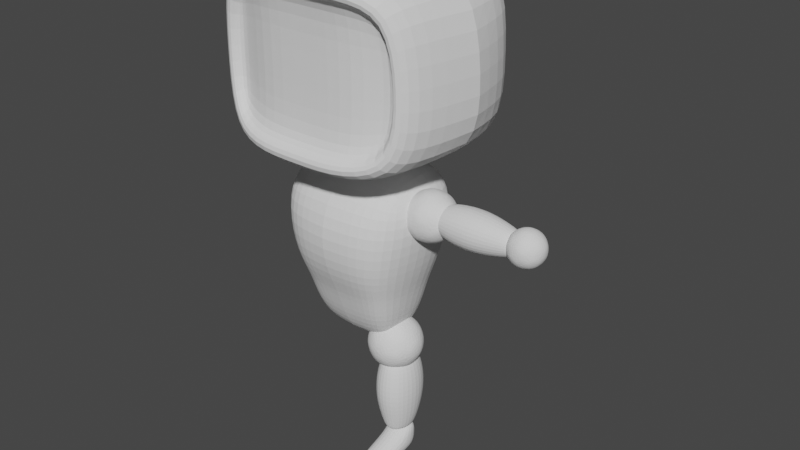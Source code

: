 # Source: robot_small_low_poly.blend  (saved by Blender 2.90.8; exported with 4.5.12 LTS)
import bpy
from mathutils import Matrix  # noqa: F401  (used for matrix-valued properties, if any)

bpy.ops.wm.read_factory_settings(use_empty=True)
scene = bpy.context.scene
scene.name = 'Scene'

# ---- collections
col_robot_short = bpy.data.collections.new('Robot Short'); scene.collection.children.link(col_robot_short)

# ---- world
world_world = bpy.data.worlds.new('World'); scene.world = world_world
world_world.use_nodes = True; world_world.node_tree.nodes.clear()
_N = world_world.node_tree.nodes; _L = world_world.node_tree.links
n0 = _N.new('ShaderNodeOutputWorld'); n0.name = 'World Output'; n0.location = (300, 300)
n1 = _N.new('ShaderNodeBackground'); n1.name = 'Background'; n1.location = (10, 300)
n1.inputs[0].default_value = (0.05088, 0.05088, 0.05088, 1.0)
_L.new(n1.outputs[0], n0.inputs[0])
n0.is_active_output = True
world_world.color = (0.05088, 0.05088, 0.05088)
world_world.use_sun_shadow = False
world_world.sun_shadow_jitter_overblur = 0.0

# ---- meshes
me_cube_004 = bpy.data.meshes.new('Cube.004')
me_cube_004.from_pydata([(0.9726, -0.6704, 0.06451), (1.254, -0.6494, 1.971), (0.9965, 0.5625, 0.06237), (1.279, 0.6212, 2.028), (-2.16e-18, 0.7233, 0.04604), (1.685e-18, 0.796, 2.268), (4.372e-19, -0.826, 0.05252), (5.891e-19, -0.8483, 2.143), (-7.011e-18, -1.092, 0.5771), (1.115, -0.8068, 0.5478), (1.198, 0.6573, 0.5791), (8.036e-18, 0.9693, 0.6023), (-6.992e-18, 0.6119, -0.4647), (2.21e-17, -0.694, -0.4558), (0.8996, -0.572, -0.4236), (0.899, 0.4934, -0.4328), (1.037e-17, 0.4051, -0.9745), (-9.555e-18, -0.4221, -0.973), (0.7102, -0.3781, -0.9088), (0.7073, 0.355, -0.909), (1.306, -0.02842, 0.5496), (1.324, 0.002287, 2.071), (1.151e-17, -0.005456, 2.431), (1.091, -0.01719, 0.04877), (0.979, -0.01742, -0.4444), (1.949e-17, -3.265e-05, -1.085), (0.7323, -0.002084, -0.9582), (0.7907, 0.7729, 2.233), (0.6837, -1.061, 0.564), (0.6412, 0.9321, 0.5956), (0.8029, -0.8224, 2.117), (0.5805, -0.8125, 0.05976), (0.5641, 0.7106, 0.05492), (0.5287, -0.6841, -0.4383), (0.5287, 0.5994, -0.449), (0.4073, -0.4055, -0.9668), (0.4066, 0.3881, -0.9655), (0.3858, -0.0008027, -1.053), (0.8074, -0.001858, 2.373), (1.376, 0.7233, 1.439), (1.318, -0.8081, 1.39), (-1.441e-18, -1.208, 1.428), (7.014e-18, 1.068, 1.518), (1.503, -0.005695, 1.415), (0.7822, -1.152, 1.429), (0.7718, 1.024, 1.517)], [], [(45, 27, 3, 39), (43, 21, 1, 40), (32, 2, 15, 34), (44, 30, 7, 41), (38, 22, 7, 30), (31, 0, 9, 28), (32, 4, 11, 29), (23, 2, 10, 20), (24, 14, 18, 26), (23, 0, 14, 24), (31, 6, 13, 33), (37, 26, 18, 35), (33, 13, 17, 35), (34, 15, 19, 36), (36, 19, 26, 37), (2, 23, 24, 15), (15, 24, 26, 19), (0, 23, 20, 9), (27, 5, 22, 38), (39, 3, 21, 43), (3, 27, 38, 21), (16, 36, 37, 25), (12, 34, 36, 16), (14, 33, 35, 18), (25, 37, 35, 17), (0, 31, 33, 14), (2, 32, 29, 10), (6, 31, 28, 8), (21, 38, 30, 1), (40, 1, 30, 44), (4, 32, 34, 12), (42, 5, 27, 45), (11, 42, 45, 29), (9, 40, 44, 28), (10, 39, 43, 20), (28, 44, 41, 8), (20, 43, 40, 9), (29, 45, 39, 10)])
_uv = me_cube_004.uv_layers.new(name='UVMap')
_uv.uv.foreach_set('vector', [0.5, 0.4375, 0.625, 0.4375, 0.625, 0.5, 0.5, 0.5, 0.5, 0.625, 0.625, 0.625, 0.5728, 0.75, 0.5, 0.75, 0.2912, 0.5426, 0.3324, 0.5426, 0.3324, 0.5426, 0.2912, 0.5426, 0.5, 0.8125, 0.5728, 0.8125, 0.5728, 0.875, 0.5, 0.875, 0.6875, 0.625, 0.75, 0.625, 0.75, 0.7448, 0.6888, 0.7448, 0.2912, 0.7074, 0.3324, 0.7074, 0.375, 0.75, 0.3125, 0.75, 0.2912, 0.5426, 0.25, 0.5426, 0.25, 0.5, 0.3125, 0.5, 0.3324, 0.625, 0.3324, 0.5426, 0.375, 0.5, 0.375, 0.625, 0.3324, 0.625, 0.3324, 0.7074, 0.3324, 0.7074, 0.3324, 0.625, 0.3324, 0.625, 0.3324, 0.7074, 0.3324, 0.7074, 0.3324, 0.625, 0.2912, 0.7074, 0.25, 0.7074, 0.25, 0.7074, 0.2912, 0.7074, 0.2912, 0.625, 0.3324, 0.625, 0.3324, 0.7074, 0.2912, 0.7074, 0.2912, 0.7074, 0.25, 0.7074, 0.25, 0.7074, 0.2912, 0.7074, 0.2912, 0.5426, 0.3324, 0.5426, 0.3324, 0.5426, 0.2912, 0.5426, 0.2912, 0.5426, 0.3324, 0.5426, 0.3324, 0.625, 0.2912, 0.625, 0.3324, 0.5426, 0.3324, 0.625, 0.3324, 0.625, 0.3324, 0.5426, 0.3324, 0.5426, 0.3324, 0.625, 0.3324, 0.625, 0.3324, 0.5426, 0.3324, 0.7074, 0.3324, 0.625, 0.375, 0.625, 0.375, 0.75, 0.6875, 0.5, 0.75, 0.5, 0.75, 0.625, 0.6875, 0.625, 0.5, 0.5, 0.625, 0.5, 0.625, 0.625, 0.5, 0.625, 0.625, 0.5, 0.6875, 0.5, 0.6875, 0.625, 0.625, 0.625, 0.25, 0.5426, 0.2912, 0.5426, 0.2912, 0.625, 0.25, 0.625, 0.25, 0.5426, 0.2912, 0.5426, 0.2912, 0.5426, 0.25, 0.5426, 0.3324, 0.7074, 0.2912, 0.7074, 0.2912, 0.7074, 0.3324, 0.7074, 0.25, 0.625, 0.2912, 0.625, 0.2912, 0.7074, 0.25, 0.7074, 0.3324, 0.7074, 0.2912, 0.7074, 0.2912, 0.7074, 0.3324, 0.7074, 0.3324, 0.5426, 0.2912, 0.5426, 0.3125, 0.5, 0.375, 0.5, 0.25, 0.7074, 0.2912, 0.7074, 0.3125, 0.75, 0.25, 0.75, 0.625, 0.625, 0.6875, 0.625, 0.6888, 0.7448, 0.5728, 0.75, 0.5, 0.75, 0.5728, 0.75, 0.5728, 0.8125, 0.5, 0.8125, 0.25, 0.5426, 0.2912, 0.5426, 0.2912, 0.5426, 0.25, 0.5426, 0.5, 0.375, 0.625, 0.375, 0.625, 0.4375, 0.5, 0.4375, 0.375, 0.375, 0.5, 0.375, 0.5, 0.4375, 0.375, 0.4375, 0.375, 0.75, 0.5, 0.75, 0.5, 0.8125, 0.375, 0.8125, 0.375, 0.5, 0.5, 0.5, 0.5, 0.625, 0.375, 0.625, 0.375, 0.8125, 0.5, 0.8125, 0.5, 0.875, 0.375, 0.875, 0.375, 0.625, 0.5, 0.625, 0.5, 0.75, 0.375, 0.75, 0.375, 0.4375, 0.5, 0.4375, 0.5, 0.5, 0.375, 0.5])
me_cube_004.use_remesh_fix_poles = True
me_cube_004.use_remesh_preserve_attributes = False
me_cube_004.use_mirror_vertex_groups = False
me_cube_004.update()
me_cube_005 = bpy.data.meshes.new('Cube.005')
me_cube_005.from_pydata([(1.349, -0.8096, -0.7776), (1.296, -0.8384, 0.7776), (0.7901, -1.07, -0.9069), (0.7911, -1.069, 0.8892), (1.4, -0.7794, 0.01116), (-1.349, -0.8096, -0.7776), (-1.296, -0.8384, 0.7776), (1.445e-08, -1.056, -0.9069), (1.445e-08, -1.056, 0.8892), (-0.7901, -1.07, -0.9069), (-0.7911, -1.069, 0.8892), (-1.4, -0.7794, 0.01116), (1.619, 1.567, -1.04), (1.549, 1.605, 1.045), (1.831, 0.442, -0.943), (1.709, 0.442, 1.029), (0.8201, 1.94, -1.224), (0.8201, 1.94, 1.207), (0.8201, 0.442, 1.207), (0.8201, 0.442, -1.224), (1.689, 1.528, 0.0239), (1.896, 0.442, -0.00883), (0.8201, 1.94, -0.00883), (-1.619, 1.567, -1.04), (-1.549, 1.605, 1.045), (1.445e-08, 1.94, -1.224), (1.445e-08, 1.94, 1.207), (-1.831, 0.442, -0.943), (-1.709, 0.442, 1.029), (1.445e-08, 0.442, 1.207), (1.445e-08, 0.442, -1.224), (-0.8201, 1.94, -1.224), (-0.8201, 1.94, 1.207), (-0.8201, 0.442, 1.207), (-0.8201, 0.442, -1.224), (-1.689, 1.528, 0.0239), (1.445e-08, 1.94, -0.00883), (-1.896, 0.442, -0.00883), (-0.8201, 1.94, -0.00883), (1.689, -0.644, 0.0239), (1.619, -0.683, -1.04), (0.8201, -1.056, -1.224), (0.8201, -1.056, 1.207), (1.445e-08, -1.056, 1.207), (1.445e-08, -1.056, -1.224), (1.549, -0.7212, 1.045), (-1.689, -0.644, 0.0239), (-1.619, -0.683, -1.04), (-0.8201, -1.056, -1.224), (-0.8201, -1.056, 1.207), (-1.549, -0.7212, 1.045), (1.634e-08, -0.7944, -0.008751), (1.634e-08, -0.7944, -0.9068), (0.8201, -0.7944, -0.008751), (0.7901, -0.8081, -0.9068), (1.634e-08, -0.7944, 0.8893), (0.7911, -0.8071, 0.8893), (1.4, -0.5176, 0.01124), (-0.8201, -0.7944, -0.008751), (-0.7901, -0.8081, -0.9068), (-0.7911, -0.8071, 0.8893), (-1.4, -0.5176, 0.01124), (1.349, -0.5478, -0.7776), (1.296, -0.5766, 0.7777), (-1.349, -0.5478, -0.7776), (-1.296, -0.5766, 0.7777)], [], [(21, 15, 45, 39), (19, 14, 40, 41), (18, 29, 43, 42), (8, 10, 60, 55), (2, 0, 62, 54), (15, 18, 42, 45), (30, 19, 41, 44), (6, 11, 61, 65), (1, 3, 56, 63), (14, 21, 39, 40), (37, 46, 50, 28), (34, 48, 47, 27), (33, 49, 43, 29), (5, 9, 59, 64), (0, 4, 57, 62), (28, 50, 49, 33), (30, 44, 48, 34), (10, 6, 65, 60), (7, 2, 54, 52), (27, 47, 46, 37), (21, 20, 13, 15), (19, 16, 12, 14), (18, 17, 26, 29), (22, 36, 26, 17), (18, 29, 30, 19, 14, 21, 15), (20, 22, 17, 13), (15, 13, 17, 18), (30, 25, 16, 19), (12, 16, 22, 20), (16, 25, 36, 22), (14, 12, 20, 21), (37, 28, 24, 35), (34, 27, 23, 31), (33, 29, 26, 32), (38, 32, 26, 36), (33, 28, 37, 27, 34, 30, 29), (35, 24, 32, 38), (28, 33, 32, 24), (30, 34, 31, 25), (23, 35, 38, 31), (31, 38, 36, 25), (27, 37, 35, 23), (4, 0, 40, 39), (0, 2, 41, 40), (8, 3, 42, 43), (2, 7, 44, 41), (3, 1, 45, 42), (1, 4, 39, 45), (5, 11, 46, 47), (9, 5, 47, 48), (10, 8, 43, 49), (7, 9, 48, 44), (6, 10, 49, 50), (11, 6, 50, 46), (53, 56, 55, 51), (57, 63, 56, 53), (62, 57, 53, 54), (54, 53, 51, 52), (58, 51, 55, 60), (61, 58, 60, 65), (64, 59, 58, 61), (59, 52, 51, 58), (4, 1, 63, 57), (3, 8, 55, 56), (9, 7, 52, 59), (11, 5, 64, 61)])
_uv = me_cube_005.uv_layers.new(name='UVMap')
_uv.uv.foreach_set('vector', [0.5, 0.625, 0.625, 0.625, 0.625, 0.75, 0.5, 0.75, 0.3125, 0.625, 0.375, 0.625, 0.375, 0.75, 0.3125, 0.75, 0.6875, 0.625, 0.75, 0.625, 0.75, 0.75, 0.6875, 0.75, 0.5923, 0.875, 0.592, 0.8148, 0.592, 0.8148, 0.5923, 0.875, 0.4077, 0.8148, 0.4112, 0.7721, 0.4112, 0.7721, 0.4077, 0.8148, 0.625, 0.625, 0.6875, 0.625, 0.6875, 0.75, 0.625, 0.75, 0.25, 0.625, 0.3125, 0.625, 0.3125, 0.75, 0.25, 0.75, 0.5879, 0.7738, 0.4998, 0.7708, 0.4998, 0.7708, 0.5879, 0.7738, 0.5879, 0.7738, 0.592, 0.8148, 0.592, 0.8148, 0.5879, 0.7738, 0.375, 0.625, 0.5, 0.625, 0.5, 0.75, 0.375, 0.75, 0.5, 0.625, 0.5, 0.75, 0.625, 0.75, 0.625, 0.625, 0.3125, 0.625, 0.3125, 0.75, 0.375, 0.75, 0.375, 0.625, 0.6875, 0.625, 0.6875, 0.75, 0.75, 0.75, 0.75, 0.625, 0.4112, 0.7721, 0.4077, 0.8148, 0.4077, 0.8148, 0.4112, 0.7721, 0.4112, 0.7721, 0.4998, 0.7708, 0.4998, 0.7708, 0.4112, 0.7721, 0.625, 0.625, 0.625, 0.75, 0.6875, 0.75, 0.6875, 0.625, 0.25, 0.625, 0.25, 0.75, 0.3125, 0.75, 0.3125, 0.625, 0.592, 0.8148, 0.5879, 0.7738, 0.5879, 0.7738, 0.592, 0.8148, 0.4077, 0.875, 0.4077, 0.8148, 0.4077, 0.8148, 0.4077, 0.875, 0.375, 0.625, 0.375, 0.75, 0.5, 0.75, 0.5, 0.625, 0.5, 0.625, 0.5, 0.75, 0.625, 0.75, 0.625, 0.625, 0.3125, 0.625, 0.3125, 0.75, 0.375, 0.75, 0.375, 0.625, 0.6875, 0.625, 0.6875, 0.75, 0.75, 0.75, 0.75, 0.625, 0.5, 0.8125, 0.5, 0.875, 0.625, 0.875, 0.625, 0.8125, 0.6875, 0.625, 0.75, 0.625, 0.25, 0.625, 0.3125, 0.625, 0.375, 0.625, 0.5, 0.625, 0.625, 0.625, 0.5, 0.75, 0.5, 0.8125, 0.625, 0.8125, 0.625, 0.75, 0.625, 0.625, 0.625, 0.75, 0.6875, 0.75, 0.6875, 0.625, 0.25, 0.625, 0.25, 0.75, 0.3125, 0.75, 0.3125, 0.625, 0.375, 0.75, 0.375, 0.8125, 0.5, 0.8125, 0.5, 0.75, 0.375, 0.8125, 0.375, 0.875, 0.5, 0.875, 0.5, 0.8125, 0.375, 0.625, 0.375, 0.75, 0.5, 0.75, 0.5, 0.625, 0.5, 0.625, 0.625, 0.625, 0.625, 0.75, 0.5, 0.75, 0.3125, 0.625, 0.375, 0.625, 0.375, 0.75, 0.3125, 0.75, 0.6875, 0.625, 0.75, 0.625, 0.75, 0.75, 0.6875, 0.75, 0.5, 0.8125, 0.625, 0.8125, 0.625, 0.875, 0.5, 0.875, 0.6875, 0.625, 0.625, 0.625, 0.5, 0.625, 0.375, 0.625, 0.3125, 0.625, 0.25, 0.625, 0.75, 0.625, 0.5, 0.75, 0.625, 0.75, 0.625, 0.8125, 0.5, 0.8125, 0.625, 0.625, 0.6875, 0.625, 0.6875, 0.75, 0.625, 0.75, 0.25, 0.625, 0.3125, 0.625, 0.3125, 0.75, 0.25, 0.75, 0.375, 0.75, 0.5, 0.75, 0.5, 0.8125, 0.375, 0.8125, 0.375, 0.8125, 0.5, 0.8125, 0.5, 0.875, 0.375, 0.875, 0.375, 0.625, 0.5, 0.625, 0.5, 0.75, 0.375, 0.75, 0.4998, 0.7708, 0.4112, 0.7721, 0.375, 0.75, 0.5, 0.75, 0.4112, 0.7721, 0.4077, 0.8148, 0.375, 0.8125, 0.375, 0.75, 0.5923, 0.875, 0.592, 0.8148, 0.625, 0.8125, 0.625, 0.875, 0.4077, 0.8148, 0.4077, 0.875, 0.375, 0.875, 0.375, 0.8125, 0.592, 0.8148, 0.5879, 0.7738, 0.625, 0.75, 0.625, 0.8125, 0.5879, 0.7738, 0.4998, 0.7708, 0.5, 0.75, 0.625, 0.75, 0.4112, 0.7721, 0.4998, 0.7708, 0.5, 0.75, 0.375, 0.75, 0.4077, 0.8148, 0.4112, 0.7721, 0.375, 0.75, 0.375, 0.8125, 0.592, 0.8148, 0.5923, 0.875, 0.625, 0.875, 0.625, 0.8125, 0.4077, 0.875, 0.4077, 0.8148, 0.375, 0.8125, 0.375, 0.875, 0.5879, 0.7738, 0.592, 0.8148, 0.625, 0.8125, 0.625, 0.75, 0.4998, 0.7708, 0.5879, 0.7738, 0.625, 0.75, 0.5, 0.75, 0.5, 0.8125, 0.592, 0.8148, 0.5923, 0.875, 0.5, 0.875, 0.4998, 0.7708, 0.5879, 0.7738, 0.592, 0.8148, 0.5, 0.8125, 0.4112, 0.7721, 0.4998, 0.7708, 0.5, 0.8125, 0.4077, 0.8148, 0.4077, 0.8148, 0.5, 0.8125, 0.5, 0.875, 0.4077, 0.875, 0.5, 0.8125, 0.5, 0.875, 0.5923, 0.875, 0.592, 0.8148, 0.4998, 0.7708, 0.5, 0.8125, 0.592, 0.8148, 0.5879, 0.7738, 0.4112, 0.7721, 0.4077, 0.8148, 0.5, 0.8125, 0.4998, 0.7708, 0.4077, 0.8148, 0.4077, 0.875, 0.5, 0.875, 0.5, 0.8125, 0.4998, 0.7708, 0.5879, 0.7738, 0.5879, 0.7738, 0.4998, 0.7708, 0.592, 0.8148, 0.5923, 0.875, 0.5923, 0.875, 0.592, 0.8148, 0.4077, 0.8148, 0.4077, 0.875, 0.4077, 0.875, 0.4077, 0.8148, 0.4998, 0.7708, 0.4112, 0.7721, 0.4112, 0.7721, 0.4998, 0.7708])
me_cube_005.use_remesh_fix_poles = True
me_cube_005.use_remesh_preserve_attributes = False
me_cube_005.use_mirror_vertex_groups = False
me_cube_005.update()
me_icosphere_001 = bpy.data.meshes.new('Icosphere.001')
me_icosphere_001.from_pydata([(0.0, 0.0, -1.0), (0.7236, -0.5257, -0.4472), (-0.2764, -0.8506, -0.4472), (-0.8944, 0.0, -0.4472), (-0.2764, 0.8506, -0.4472), (0.7236, 0.5257, -0.4472), (0.2764, -0.8506, 0.4472), (-0.7236, -0.5257, 0.4472), (-0.7236, 0.5257, 0.4472), (0.2764, 0.8506, 0.4472), (0.8944, 0.0, 0.4472), (0.0, 0.0, 1.0), (-0.1625, -0.5, -0.8507), (0.4253, -0.309, -0.8507), (0.2629, -0.809, -0.5257), (0.8506, 0.0, -0.5257), (0.4253, 0.309, -0.8507), (-0.5257, 0.0, -0.8507), (-0.6882, -0.5, -0.5257), (-0.1625, 0.5, -0.8507), (-0.6882, 0.5, -0.5257), (0.2629, 0.809, -0.5257), (0.9511, -0.309, 0.0), (0.9511, 0.309, 0.0), (0.0, -1.0, 0.0), (0.5878, -0.809, 0.0), (-0.9511, -0.309, 0.0), (-0.5878, -0.809, 0.0), (-0.5878, 0.809, 0.0), (-0.9511, 0.309, 0.0), (0.5878, 0.809, 0.0), (0.0, 1.0, 0.0), (0.6882, -0.5, 0.5257), (-0.2629, -0.809, 0.5257), (-0.8506, 0.0, 0.5257), (-0.2629, 0.809, 0.5257), (0.6882, 0.5, 0.5257), (0.1625, -0.5, 0.8507), (0.5257, 0.0, 0.8507), (-0.4253, -0.309, 0.8507), (-0.4253, 0.309, 0.8507), (0.1625, 0.5, 0.8507)], [], [(0, 13, 12), (1, 13, 15), (0, 12, 17), (0, 17, 19), (0, 19, 16), (1, 15, 22), (2, 14, 24), (3, 18, 26), (4, 20, 28), (5, 21, 30), (1, 22, 25), (2, 24, 27), (3, 26, 29), (4, 28, 31), (5, 30, 23), (6, 32, 37), (7, 33, 39), (8, 34, 40), (9, 35, 41), (10, 36, 38), (38, 41, 11), (38, 36, 41), (36, 9, 41), (41, 40, 11), (41, 35, 40), (35, 8, 40), (40, 39, 11), (40, 34, 39), (34, 7, 39), (39, 37, 11), (39, 33, 37), (33, 6, 37), (37, 38, 11), (37, 32, 38), (32, 10, 38), (23, 36, 10), (23, 30, 36), (30, 9, 36), (31, 35, 9), (31, 28, 35), (28, 8, 35), (29, 34, 8), (29, 26, 34), (26, 7, 34), (27, 33, 7), (27, 24, 33), (24, 6, 33), (25, 32, 6), (25, 22, 32), (22, 10, 32), (30, 31, 9), (30, 21, 31), (21, 4, 31), (28, 29, 8), (28, 20, 29), (20, 3, 29), (26, 27, 7), (26, 18, 27), (18, 2, 27), (24, 25, 6), (24, 14, 25), (14, 1, 25), (22, 23, 10), (22, 15, 23), (15, 5, 23), (16, 21, 5), (16, 19, 21), (19, 4, 21), (19, 20, 4), (19, 17, 20), (17, 3, 20), (17, 18, 3), (17, 12, 18), (12, 2, 18), (15, 16, 5), (15, 13, 16), (13, 0, 16), (12, 14, 2), (12, 13, 14), (13, 1, 14)])
_uv = me_icosphere_001.uv_layers.new(name='UVMap')
_uv.uv.foreach_set('vector', [0.8182, 0.0, 0.7727, 0.07873, 0.8636, 0.07873, 0.7273, 0.1575, 0.6818, 0.07873, 0.6364, 0.1575, 0.09091, 0.0, 0.04545, 0.07873, 0.1364, 0.07873, 0.2727, 0.0, 0.2273, 0.07873, 0.3182, 0.07873, 0.4545, 0.0, 0.4091, 0.07873, 0.5, 0.07873, 0.7273, 0.1575, 0.6364, 0.1575, 0.6818, 0.2362, 0.9091, 0.1575, 0.8182, 0.1575, 0.8636, 0.2362, 0.1818, 0.1575, 0.09091, 0.1575, 0.1364, 0.2362, 0.3636, 0.1575, 0.2727, 0.1575, 0.3182, 0.2362, 0.5455, 0.1575, 0.4545, 0.1575, 0.5, 0.2362, 0.7273, 0.1575, 0.6818, 0.2362, 0.7727, 0.2362, 0.9091, 0.1575, 0.8636, 0.2362, 0.9545, 0.2362, 0.1818, 0.1575, 0.1364, 0.2362, 0.2273, 0.2362, 0.3636, 0.1575, 0.3182, 0.2362, 0.4091, 0.2362, 0.5455, 0.1575, 0.5, 0.2362, 0.5909, 0.2362, 0.8182, 0.3149, 0.7273, 0.3149, 0.7727, 0.3937, 1.0, 0.3149, 0.9091, 0.3149, 0.9545, 0.3937, 0.2727, 0.3149, 0.1818, 0.3149, 0.2273, 0.3937, 0.4545, 0.3149, 0.3636, 0.3149, 0.4091, 0.3937, 0.6364, 0.3149, 0.5455, 0.3149, 0.5909, 0.3937, 0.5909, 0.3937, 0.5, 0.3937, 0.5455, 0.4724, 0.5909, 0.3937, 0.5455, 0.3149, 0.5, 0.3937, 0.5455, 0.3149, 0.4545, 0.3149, 0.5, 0.3937, 0.4091, 0.3937, 0.3182, 0.3937, 0.3636, 0.4724, 0.4091, 0.3937, 0.3636, 0.3149, 0.3182, 0.3937, 0.3636, 0.3149, 0.2727, 0.3149, 0.3182, 0.3937, 0.2273, 0.3937, 0.1364, 0.3937, 0.1818, 0.4724, 0.2273, 0.3937, 0.1818, 0.3149, 0.1364, 0.3937, 0.1818, 0.3149, 0.09091, 0.3149, 0.1364, 0.3937, 0.9545, 0.3937, 0.8636, 0.3937, 0.9091, 0.4724, 0.9545, 0.3937, 0.9091, 0.3149, 0.8636, 0.3937, 0.9091, 0.3149, 0.8182, 0.3149, 0.8636, 0.3937, 0.7727, 0.3937, 0.6818, 0.3937, 0.7273, 0.4724, 0.7727, 0.3937, 0.7273, 0.3149, 0.6818, 0.3937, 0.7273, 0.3149, 0.6364, 0.3149, 0.6818, 0.3937, 0.5909, 0.2362, 0.5455, 0.3149, 0.6364, 0.3149, 0.5909, 0.2362, 0.5, 0.2362, 0.5455, 0.3149, 0.5, 0.2362, 0.4545, 0.3149, 0.5455, 0.3149, 0.4091, 0.2362, 0.3636, 0.3149, 0.4545, 0.3149, 0.4091, 0.2362, 0.3182, 0.2362, 0.3636, 0.3149, 0.3182, 0.2362, 0.2727, 0.3149, 0.3636, 0.3149, 0.2273, 0.2362, 0.1818, 0.3149, 0.2727, 0.3149, 0.2273, 0.2362, 0.1364, 0.2362, 0.1818, 0.3149, 0.1364, 0.2362, 0.09091, 0.3149, 0.1818, 0.3149, 0.9545, 0.2362, 0.9091, 0.3149, 1.0, 0.3149, 0.9545, 0.2362, 0.8636, 0.2362, 0.9091, 0.3149, 0.8636, 0.2362, 0.8182, 0.3149, 0.9091, 0.3149, 0.7727, 0.2362, 0.7273, 0.3149, 0.8182, 0.3149, 0.7727, 0.2362, 0.6818, 0.2362, 0.7273, 0.3149, 0.6818, 0.2362, 0.6364, 0.3149, 0.7273, 0.3149, 0.5, 0.2362, 0.4091, 0.2362, 0.4545, 0.3149, 0.5, 0.2362, 0.4545, 0.1575, 0.4091, 0.2362, 0.4545, 0.1575, 0.3636, 0.1575, 0.4091, 0.2362, 0.3182, 0.2362, 0.2273, 0.2362, 0.2727, 0.3149, 0.3182, 0.2362, 0.2727, 0.1575, 0.2273, 0.2362, 0.2727, 0.1575, 0.1818, 0.1575, 0.2273, 0.2362, 0.1364, 0.2362, 0.04545, 0.2362, 0.09091, 0.3149, 0.1364, 0.2362, 0.09091, 0.1575, 0.04545, 0.2362, 0.09091, 0.1575, 0.0, 0.1575, 0.04545, 0.2362, 0.8636, 0.2362, 0.7727, 0.2362, 0.8182, 0.3149, 0.8636, 0.2362, 0.8182, 0.1575, 0.7727, 0.2362, 0.8182, 0.1575, 0.7273, 0.1575, 0.7727, 0.2362, 0.6818, 0.2362, 0.5909, 0.2362, 0.6364, 0.3149, 0.6818, 0.2362, 0.6364, 0.1575, 0.5909, 0.2362, 0.6364, 0.1575, 0.5455, 0.1575, 0.5909, 0.2362, 0.5, 0.07873, 0.4545, 0.1575, 0.5455, 0.1575, 0.5, 0.07873, 0.4091, 0.07873, 0.4545, 0.1575, 0.4091, 0.07873, 0.3636, 0.1575, 0.4545, 0.1575, 0.3182, 0.07873, 0.2727, 0.1575, 0.3636, 0.1575, 0.3182, 0.07873, 0.2273, 0.07873, 0.2727, 0.1575, 0.2273, 0.07873, 0.1818, 0.1575, 0.2727, 0.1575, 0.1364, 0.07873, 0.09091, 0.1575, 0.1818, 0.1575, 0.1364, 0.07873, 0.04545, 0.07873, 0.09091, 0.1575, 0.04545, 0.07873, 0.0, 0.1575, 0.09091, 0.1575, 0.6364, 0.1575, 0.5909, 0.07873, 0.5455, 0.1575, 0.6364, 0.1575, 0.6818, 0.07873, 0.5909, 0.07873, 0.6818, 0.07873, 0.6364, 0.0, 0.5909, 0.07873, 0.8636, 0.07873, 0.8182, 0.1575, 0.9091, 0.1575, 0.8636, 0.07873, 0.7727, 0.07873, 0.8182, 0.1575, 0.7727, 0.07873, 0.7273, 0.1575, 0.8182, 0.1575])
me_icosphere_001.use_remesh_fix_poles = True
me_icosphere_001.use_remesh_preserve_attributes = False
me_icosphere_001.use_mirror_vertex_groups = False
me_icosphere_001.update()
me_icosphere_002 = bpy.data.meshes.new('Icosphere.002')
me_icosphere_002.from_pydata([(0.0, 0.0, -1.0), (0.7236, -0.5257, -0.4472), (-0.2764, -0.8506, -0.4472), (-0.8944, 0.0, -0.4472), (-0.2764, 0.8506, -0.4472), (0.7236, 0.5257, -0.4472), (0.2764, -0.8506, 0.4472), (-0.7236, -0.5257, 0.4472), (-0.7236, 0.5257, 0.4472), (0.2764, 0.8506, 0.4472), (0.8944, 0.0, 0.4472), (0.0, 0.0, 1.0), (-0.1625, -0.5, -0.8507), (0.4253, -0.309, -0.8507), (0.2629, -0.809, -0.5257), (0.8506, 0.0, -0.5257), (0.4253, 0.309, -0.8507), (-0.5257, 0.0, -0.8507), (-0.6882, -0.5, -0.5257), (-0.1625, 0.5, -0.8507), (-0.6882, 0.5, -0.5257), (0.2629, 0.809, -0.5257), (0.9511, -0.309, 0.0), (0.9511, 0.309, 0.0), (0.0, -1.0, 0.0), (0.5878, -0.809, 0.0), (-0.9511, -0.309, 0.0), (-0.5878, -0.809, 0.0), (-0.5878, 0.809, 0.0), (-0.9511, 0.309, 0.0), (0.5878, 0.809, 0.0), (0.0, 1.0, 0.0), (0.6882, -0.5, 0.5257), (-0.2629, -0.809, 0.5257), (-0.8506, 0.0, 0.5257), (-0.2629, 0.809, 0.5257), (0.6882, 0.5, 0.5257), (0.1625, -0.5, 0.8507), (0.5257, 0.0, 0.8507), (-0.4253, -0.309, 0.8507), (-0.4253, 0.309, 0.8507), (0.1625, 0.5, 0.8507)], [], [(0, 13, 12), (1, 13, 15), (0, 12, 17), (0, 17, 19), (0, 19, 16), (1, 15, 22), (2, 14, 24), (3, 18, 26), (4, 20, 28), (5, 21, 30), (1, 22, 25), (2, 24, 27), (3, 26, 29), (4, 28, 31), (5, 30, 23), (6, 32, 37), (7, 33, 39), (8, 34, 40), (9, 35, 41), (10, 36, 38), (38, 41, 11), (38, 36, 41), (36, 9, 41), (41, 40, 11), (41, 35, 40), (35, 8, 40), (40, 39, 11), (40, 34, 39), (34, 7, 39), (39, 37, 11), (39, 33, 37), (33, 6, 37), (37, 38, 11), (37, 32, 38), (32, 10, 38), (23, 36, 10), (23, 30, 36), (30, 9, 36), (31, 35, 9), (31, 28, 35), (28, 8, 35), (29, 34, 8), (29, 26, 34), (26, 7, 34), (27, 33, 7), (27, 24, 33), (24, 6, 33), (25, 32, 6), (25, 22, 32), (22, 10, 32), (30, 31, 9), (30, 21, 31), (21, 4, 31), (28, 29, 8), (28, 20, 29), (20, 3, 29), (26, 27, 7), (26, 18, 27), (18, 2, 27), (24, 25, 6), (24, 14, 25), (14, 1, 25), (22, 23, 10), (22, 15, 23), (15, 5, 23), (16, 21, 5), (16, 19, 21), (19, 4, 21), (19, 20, 4), (19, 17, 20), (17, 3, 20), (17, 18, 3), (17, 12, 18), (12, 2, 18), (15, 16, 5), (15, 13, 16), (13, 0, 16), (12, 14, 2), (12, 13, 14), (13, 1, 14)])
_uv = me_icosphere_002.uv_layers.new(name='UVMap')
_uv.uv.foreach_set('vector', [0.8182, 0.0, 0.7727, 0.07873, 0.8636, 0.07873, 0.7273, 0.1575, 0.6818, 0.07873, 0.6364, 0.1575, 0.09091, 0.0, 0.04545, 0.07873, 0.1364, 0.07873, 0.2727, 0.0, 0.2273, 0.07873, 0.3182, 0.07873, 0.4545, 0.0, 0.4091, 0.07873, 0.5, 0.07873, 0.7273, 0.1575, 0.6364, 0.1575, 0.6818, 0.2362, 0.9091, 0.1575, 0.8182, 0.1575, 0.8636, 0.2362, 0.1818, 0.1575, 0.09091, 0.1575, 0.1364, 0.2362, 0.3636, 0.1575, 0.2727, 0.1575, 0.3182, 0.2362, 0.5455, 0.1575, 0.4545, 0.1575, 0.5, 0.2362, 0.7273, 0.1575, 0.6818, 0.2362, 0.7727, 0.2362, 0.9091, 0.1575, 0.8636, 0.2362, 0.9545, 0.2362, 0.1818, 0.1575, 0.1364, 0.2362, 0.2273, 0.2362, 0.3636, 0.1575, 0.3182, 0.2362, 0.4091, 0.2362, 0.5455, 0.1575, 0.5, 0.2362, 0.5909, 0.2362, 0.8182, 0.3149, 0.7273, 0.3149, 0.7727, 0.3937, 1.0, 0.3149, 0.9091, 0.3149, 0.9545, 0.3937, 0.2727, 0.3149, 0.1818, 0.3149, 0.2273, 0.3937, 0.4545, 0.3149, 0.3636, 0.3149, 0.4091, 0.3937, 0.6364, 0.3149, 0.5455, 0.3149, 0.5909, 0.3937, 0.5909, 0.3937, 0.5, 0.3937, 0.5455, 0.4724, 0.5909, 0.3937, 0.5455, 0.3149, 0.5, 0.3937, 0.5455, 0.3149, 0.4545, 0.3149, 0.5, 0.3937, 0.4091, 0.3937, 0.3182, 0.3937, 0.3636, 0.4724, 0.4091, 0.3937, 0.3636, 0.3149, 0.3182, 0.3937, 0.3636, 0.3149, 0.2727, 0.3149, 0.3182, 0.3937, 0.2273, 0.3937, 0.1364, 0.3937, 0.1818, 0.4724, 0.2273, 0.3937, 0.1818, 0.3149, 0.1364, 0.3937, 0.1818, 0.3149, 0.09091, 0.3149, 0.1364, 0.3937, 0.9545, 0.3937, 0.8636, 0.3937, 0.9091, 0.4724, 0.9545, 0.3937, 0.9091, 0.3149, 0.8636, 0.3937, 0.9091, 0.3149, 0.8182, 0.3149, 0.8636, 0.3937, 0.7727, 0.3937, 0.6818, 0.3937, 0.7273, 0.4724, 0.7727, 0.3937, 0.7273, 0.3149, 0.6818, 0.3937, 0.7273, 0.3149, 0.6364, 0.3149, 0.6818, 0.3937, 0.5909, 0.2362, 0.5455, 0.3149, 0.6364, 0.3149, 0.5909, 0.2362, 0.5, 0.2362, 0.5455, 0.3149, 0.5, 0.2362, 0.4545, 0.3149, 0.5455, 0.3149, 0.4091, 0.2362, 0.3636, 0.3149, 0.4545, 0.3149, 0.4091, 0.2362, 0.3182, 0.2362, 0.3636, 0.3149, 0.3182, 0.2362, 0.2727, 0.3149, 0.3636, 0.3149, 0.2273, 0.2362, 0.1818, 0.3149, 0.2727, 0.3149, 0.2273, 0.2362, 0.1364, 0.2362, 0.1818, 0.3149, 0.1364, 0.2362, 0.09091, 0.3149, 0.1818, 0.3149, 0.9545, 0.2362, 0.9091, 0.3149, 1.0, 0.3149, 0.9545, 0.2362, 0.8636, 0.2362, 0.9091, 0.3149, 0.8636, 0.2362, 0.8182, 0.3149, 0.9091, 0.3149, 0.7727, 0.2362, 0.7273, 0.3149, 0.8182, 0.3149, 0.7727, 0.2362, 0.6818, 0.2362, 0.7273, 0.3149, 0.6818, 0.2362, 0.6364, 0.3149, 0.7273, 0.3149, 0.5, 0.2362, 0.4091, 0.2362, 0.4545, 0.3149, 0.5, 0.2362, 0.4545, 0.1575, 0.4091, 0.2362, 0.4545, 0.1575, 0.3636, 0.1575, 0.4091, 0.2362, 0.3182, 0.2362, 0.2273, 0.2362, 0.2727, 0.3149, 0.3182, 0.2362, 0.2727, 0.1575, 0.2273, 0.2362, 0.2727, 0.1575, 0.1818, 0.1575, 0.2273, 0.2362, 0.1364, 0.2362, 0.04545, 0.2362, 0.09091, 0.3149, 0.1364, 0.2362, 0.09091, 0.1575, 0.04545, 0.2362, 0.09091, 0.1575, 0.0, 0.1575, 0.04545, 0.2362, 0.8636, 0.2362, 0.7727, 0.2362, 0.8182, 0.3149, 0.8636, 0.2362, 0.8182, 0.1575, 0.7727, 0.2362, 0.8182, 0.1575, 0.7273, 0.1575, 0.7727, 0.2362, 0.6818, 0.2362, 0.5909, 0.2362, 0.6364, 0.3149, 0.6818, 0.2362, 0.6364, 0.1575, 0.5909, 0.2362, 0.6364, 0.1575, 0.5455, 0.1575, 0.5909, 0.2362, 0.5, 0.07873, 0.4545, 0.1575, 0.5455, 0.1575, 0.5, 0.07873, 0.4091, 0.07873, 0.4545, 0.1575, 0.4091, 0.07873, 0.3636, 0.1575, 0.4545, 0.1575, 0.3182, 0.07873, 0.2727, 0.1575, 0.3636, 0.1575, 0.3182, 0.07873, 0.2273, 0.07873, 0.2727, 0.1575, 0.2273, 0.07873, 0.1818, 0.1575, 0.2727, 0.1575, 0.1364, 0.07873, 0.09091, 0.1575, 0.1818, 0.1575, 0.1364, 0.07873, 0.04545, 0.07873, 0.09091, 0.1575, 0.04545, 0.07873, 0.0, 0.1575, 0.09091, 0.1575, 0.6364, 0.1575, 0.5909, 0.07873, 0.5455, 0.1575, 0.6364, 0.1575, 0.6818, 0.07873, 0.5909, 0.07873, 0.6818, 0.07873, 0.6364, 0.0, 0.5909, 0.07873, 0.8636, 0.07873, 0.8182, 0.1575, 0.9091, 0.1575, 0.8636, 0.07873, 0.7727, 0.07873, 0.8182, 0.1575, 0.7727, 0.07873, 0.7273, 0.1575, 0.8182, 0.1575])
me_icosphere_002.use_remesh_fix_poles = True
me_icosphere_002.use_remesh_preserve_attributes = False
me_icosphere_002.use_mirror_vertex_groups = False
me_icosphere_002.update()
me_icosphere_007 = bpy.data.meshes.new('Icosphere.007')
me_icosphere_007.from_pydata([(0.0, 0.0, -1.0), (0.7236, -0.5257, -0.4472), (-0.2764, -0.8506, -0.4472), (-0.8944, 0.0, -0.4472), (-0.2764, 0.8506, -0.4472), (0.7236, 0.5257, -0.4472), (0.2764, -0.8506, 0.4472), (-0.7236, -0.5257, 0.4472), (-0.7236, 0.5257, 0.4472), (0.2764, 0.8506, 0.4472), (0.8944, 0.0, 0.4472), (0.0, 0.0, 1.0), (-0.1625, -0.5, -0.8507), (0.4253, -0.309, -0.8507), (0.2629, -0.809, -0.5257), (0.8506, 0.0, -0.5257), (0.4253, 0.309, -0.8507), (-0.5257, 0.0, -0.8507), (-0.6882, -0.5, -0.5257), (-0.1625, 0.5, -0.8507), (-0.6882, 0.5, -0.5257), (0.2629, 0.809, -0.5257), (0.9511, -0.309, 0.0), (0.9511, 0.309, 0.0), (0.0, -1.0, 0.0), (0.5878, -0.809, 0.0), (-0.9511, -0.309, 0.0), (-0.5878, -0.809, 0.0), (-0.5878, 0.809, 0.0), (-0.9511, 0.309, 0.0), (0.5878, 0.809, 0.0), (0.0, 1.0, 0.0), (0.6882, -0.5, 0.5257), (-0.2629, -0.809, 0.5257), (-0.8506, 0.0, 0.5257), (-0.2629, 0.809, 0.5257), (0.6882, 0.5, 0.5257), (0.1625, -0.5, 0.8507), (0.5257, 0.0, 0.8507), (-0.4253, -0.309, 0.8507), (-0.4253, 0.309, 0.8507), (0.1625, 0.5, 0.8507)], [], [(0, 13, 12), (1, 13, 15), (0, 12, 17), (0, 17, 19), (0, 19, 16), (1, 15, 22), (2, 14, 24), (3, 18, 26), (4, 20, 28), (5, 21, 30), (1, 22, 25), (2, 24, 27), (3, 26, 29), (4, 28, 31), (5, 30, 23), (6, 32, 37), (7, 33, 39), (8, 34, 40), (9, 35, 41), (10, 36, 38), (38, 41, 11), (38, 36, 41), (36, 9, 41), (41, 40, 11), (41, 35, 40), (35, 8, 40), (40, 39, 11), (40, 34, 39), (34, 7, 39), (39, 37, 11), (39, 33, 37), (33, 6, 37), (37, 38, 11), (37, 32, 38), (32, 10, 38), (23, 36, 10), (23, 30, 36), (30, 9, 36), (31, 35, 9), (31, 28, 35), (28, 8, 35), (29, 34, 8), (29, 26, 34), (26, 7, 34), (27, 33, 7), (27, 24, 33), (24, 6, 33), (25, 32, 6), (25, 22, 32), (22, 10, 32), (30, 31, 9), (30, 21, 31), (21, 4, 31), (28, 29, 8), (28, 20, 29), (20, 3, 29), (26, 27, 7), (26, 18, 27), (18, 2, 27), (24, 25, 6), (24, 14, 25), (14, 1, 25), (22, 23, 10), (22, 15, 23), (15, 5, 23), (16, 21, 5), (16, 19, 21), (19, 4, 21), (19, 20, 4), (19, 17, 20), (17, 3, 20), (17, 18, 3), (17, 12, 18), (12, 2, 18), (15, 16, 5), (15, 13, 16), (13, 0, 16), (12, 14, 2), (12, 13, 14), (13, 1, 14)])
_uv = me_icosphere_007.uv_layers.new(name='UVMap')
_uv.uv.foreach_set('vector', [0.8182, 0.0, 0.7727, 0.07873, 0.8636, 0.07873, 0.7273, 0.1575, 0.6818, 0.07873, 0.6364, 0.1575, 0.09091, 0.0, 0.04545, 0.07873, 0.1364, 0.07873, 0.2727, 0.0, 0.2273, 0.07873, 0.3182, 0.07873, 0.4545, 0.0, 0.4091, 0.07873, 0.5, 0.07873, 0.7273, 0.1575, 0.6364, 0.1575, 0.6818, 0.2362, 0.9091, 0.1575, 0.8182, 0.1575, 0.8636, 0.2362, 0.1818, 0.1575, 0.09091, 0.1575, 0.1364, 0.2362, 0.3636, 0.1575, 0.2727, 0.1575, 0.3182, 0.2362, 0.5455, 0.1575, 0.4545, 0.1575, 0.5, 0.2362, 0.7273, 0.1575, 0.6818, 0.2362, 0.7727, 0.2362, 0.9091, 0.1575, 0.8636, 0.2362, 0.9545, 0.2362, 0.1818, 0.1575, 0.1364, 0.2362, 0.2273, 0.2362, 0.3636, 0.1575, 0.3182, 0.2362, 0.4091, 0.2362, 0.5455, 0.1575, 0.5, 0.2362, 0.5909, 0.2362, 0.8182, 0.3149, 0.7273, 0.3149, 0.7727, 0.3937, 1.0, 0.3149, 0.9091, 0.3149, 0.9545, 0.3937, 0.2727, 0.3149, 0.1818, 0.3149, 0.2273, 0.3937, 0.4545, 0.3149, 0.3636, 0.3149, 0.4091, 0.3937, 0.6364, 0.3149, 0.5455, 0.3149, 0.5909, 0.3937, 0.5909, 0.3937, 0.5, 0.3937, 0.5455, 0.4724, 0.5909, 0.3937, 0.5455, 0.3149, 0.5, 0.3937, 0.5455, 0.3149, 0.4545, 0.3149, 0.5, 0.3937, 0.4091, 0.3937, 0.3182, 0.3937, 0.3636, 0.4724, 0.4091, 0.3937, 0.3636, 0.3149, 0.3182, 0.3937, 0.3636, 0.3149, 0.2727, 0.3149, 0.3182, 0.3937, 0.2273, 0.3937, 0.1364, 0.3937, 0.1818, 0.4724, 0.2273, 0.3937, 0.1818, 0.3149, 0.1364, 0.3937, 0.1818, 0.3149, 0.09091, 0.3149, 0.1364, 0.3937, 0.9545, 0.3937, 0.8636, 0.3937, 0.9091, 0.4724, 0.9545, 0.3937, 0.9091, 0.3149, 0.8636, 0.3937, 0.9091, 0.3149, 0.8182, 0.3149, 0.8636, 0.3937, 0.7727, 0.3937, 0.6818, 0.3937, 0.7273, 0.4724, 0.7727, 0.3937, 0.7273, 0.3149, 0.6818, 0.3937, 0.7273, 0.3149, 0.6364, 0.3149, 0.6818, 0.3937, 0.5909, 0.2362, 0.5455, 0.3149, 0.6364, 0.3149, 0.5909, 0.2362, 0.5, 0.2362, 0.5455, 0.3149, 0.5, 0.2362, 0.4545, 0.3149, 0.5455, 0.3149, 0.4091, 0.2362, 0.3636, 0.3149, 0.4545, 0.3149, 0.4091, 0.2362, 0.3182, 0.2362, 0.3636, 0.3149, 0.3182, 0.2362, 0.2727, 0.3149, 0.3636, 0.3149, 0.2273, 0.2362, 0.1818, 0.3149, 0.2727, 0.3149, 0.2273, 0.2362, 0.1364, 0.2362, 0.1818, 0.3149, 0.1364, 0.2362, 0.09091, 0.3149, 0.1818, 0.3149, 0.9545, 0.2362, 0.9091, 0.3149, 1.0, 0.3149, 0.9545, 0.2362, 0.8636, 0.2362, 0.9091, 0.3149, 0.8636, 0.2362, 0.8182, 0.3149, 0.9091, 0.3149, 0.7727, 0.2362, 0.7273, 0.3149, 0.8182, 0.3149, 0.7727, 0.2362, 0.6818, 0.2362, 0.7273, 0.3149, 0.6818, 0.2362, 0.6364, 0.3149, 0.7273, 0.3149, 0.5, 0.2362, 0.4091, 0.2362, 0.4545, 0.3149, 0.5, 0.2362, 0.4545, 0.1575, 0.4091, 0.2362, 0.4545, 0.1575, 0.3636, 0.1575, 0.4091, 0.2362, 0.3182, 0.2362, 0.2273, 0.2362, 0.2727, 0.3149, 0.3182, 0.2362, 0.2727, 0.1575, 0.2273, 0.2362, 0.2727, 0.1575, 0.1818, 0.1575, 0.2273, 0.2362, 0.1364, 0.2362, 0.04545, 0.2362, 0.09091, 0.3149, 0.1364, 0.2362, 0.09091, 0.1575, 0.04545, 0.2362, 0.09091, 0.1575, 0.0, 0.1575, 0.04545, 0.2362, 0.8636, 0.2362, 0.7727, 0.2362, 0.8182, 0.3149, 0.8636, 0.2362, 0.8182, 0.1575, 0.7727, 0.2362, 0.8182, 0.1575, 0.7273, 0.1575, 0.7727, 0.2362, 0.6818, 0.2362, 0.5909, 0.2362, 0.6364, 0.3149, 0.6818, 0.2362, 0.6364, 0.1575, 0.5909, 0.2362, 0.6364, 0.1575, 0.5455, 0.1575, 0.5909, 0.2362, 0.5, 0.07873, 0.4545, 0.1575, 0.5455, 0.1575, 0.5, 0.07873, 0.4091, 0.07873, 0.4545, 0.1575, 0.4091, 0.07873, 0.3636, 0.1575, 0.4545, 0.1575, 0.3182, 0.07873, 0.2727, 0.1575, 0.3636, 0.1575, 0.3182, 0.07873, 0.2273, 0.07873, 0.2727, 0.1575, 0.2273, 0.07873, 0.1818, 0.1575, 0.2727, 0.1575, 0.1364, 0.07873, 0.09091, 0.1575, 0.1818, 0.1575, 0.1364, 0.07873, 0.04545, 0.07873, 0.09091, 0.1575, 0.04545, 0.07873, 0.0, 0.1575, 0.09091, 0.1575, 0.6364, 0.1575, 0.5909, 0.07873, 0.5455, 0.1575, 0.6364, 0.1575, 0.6818, 0.07873, 0.5909, 0.07873, 0.6818, 0.07873, 0.6364, 0.0, 0.5909, 0.07873, 0.8636, 0.07873, 0.8182, 0.1575, 0.9091, 0.1575, 0.8636, 0.07873, 0.7727, 0.07873, 0.8182, 0.1575, 0.7727, 0.07873, 0.7273, 0.1575, 0.8182, 0.1575])
me_icosphere_007.use_remesh_fix_poles = True
me_icosphere_007.use_remesh_preserve_attributes = False
me_icosphere_007.use_mirror_vertex_groups = False
me_icosphere_007.update()
me_cube_009 = bpy.data.meshes.new('Cube.009')
me_cube_009.from_pydata([(-0.6796, -0.9826, -0.5661), (-0.6017, -0.5376, 0.7542), (-0.6056, 0.02409, -0.4962), (-0.556, 0.1276, 0.7468), (-0.7167, -0.9765, 0.2045), (-0.6294, 0.1441, 0.1745), (-0.6254, -2.195, -0.6332), (-0.6342, -2.215, -0.0937), (-0.4702, -3.015, -0.6244), (-0.4666, -2.985, -0.2755), (-0.01317, -0.624, 0.8364), (0.6803, -0.9826, -0.5661), (0.5659, -0.5256, 0.7504), (0.6076, 0.01494, -0.4962), (0.5621, 0.08967, 0.7364), (0.7091, -0.9772, 0.2044), (0.6202, 0.1075, 0.1719), (0.6261, -2.195, -0.6332), (0.6349, -2.215, -0.0937), (0.4709, -3.015, -0.6244), (0.4673, -2.985, -0.2755), (-0.009519, 0.1167, -0.577), (-0.01239, 0.1908, 0.783), (0.0003649, -0.9526, -0.7931), (0.0003649, -1.335, 0.4518), (-0.04058, 0.3566, 0.1649), (0.0003649, -2.207, -0.8173), (0.0003649, -2.342, 0.0913), (0.0003649, -3.107, -0.6808), (0.0003649, -3.088, -0.2406)], [], [(4, 1, 3, 5), (24, 10, 1, 4), (22, 3, 1, 10), (0, 4, 5, 2), (7, 6, 8, 9), (24, 4, 7, 27), (4, 0, 6, 7), (28, 29, 9, 8), (27, 7, 9, 29), (6, 26, 28, 8), (0, 23, 26, 6), (2, 5, 25, 21), (2, 21, 23, 0), (5, 3, 22, 25), (15, 16, 14, 12), (24, 15, 12, 10), (22, 10, 12, 14), (11, 13, 16, 15), (18, 20, 19, 17), (24, 27, 18, 15), (15, 18, 17, 11), (28, 19, 20, 29), (27, 29, 20, 18), (17, 19, 28, 26), (11, 17, 26, 23), (13, 21, 25, 16), (13, 11, 23, 21), (16, 25, 22, 14)])
_uv = me_cube_009.uv_layers.new(name='UVMap')
_uv.uv.foreach_set('vector', [0.5477, 0.0, 0.625, 0.0, 0.625, 0.25, 0.5179, 0.25, 0.5477, 0.875, 0.625, 0.875, 0.625, 1.0, 0.5477, 1.0, 0.75, 0.5, 0.875, 0.5, 0.875, 0.75, 0.75, 0.75, 0.375, 0.0, 0.5477, 0.0, 0.5179, 0.25, 0.375, 0.25, 0.5179, 0.0, 0.375, 0.0, 0.375, 0.0, 0.5179, 0.0, 0.5477, 0.875, 0.5477, 1.0, 0.5179, 1.0, 0.5179, 0.875, 0.5477, 0.0, 0.375, 0.0, 0.375, 0.0, 0.5179, 0.0, 0.375, 0.875, 0.5179, 0.875, 0.5179, 1.0, 0.375, 1.0, 0.5179, 0.875, 0.5179, 1.0, 0.5179, 1.0, 0.5179, 0.875, 0.125, 0.75, 0.25, 0.75, 0.25, 0.75, 0.125, 0.75, 0.125, 0.75, 0.25, 0.75, 0.25, 0.75, 0.125, 0.75, 0.375, 0.25, 0.5179, 0.25, 0.5179, 0.375, 0.375, 0.375, 0.125, 0.5, 0.25, 0.5, 0.25, 0.75, 0.125, 0.75, 0.5179, 0.25, 0.625, 0.25, 0.625, 0.375, 0.5179, 0.375, 0.5477, 0.0, 0.5179, 0.25, 0.625, 0.25, 0.625, 0.0, 0.5477, 0.875, 0.5477, 1.0, 0.625, 1.0, 0.625, 0.875, 0.75, 0.5, 0.75, 0.75, 0.875, 0.75, 0.875, 0.5, 0.375, 0.0, 0.375, 0.25, 0.5179, 0.25, 0.5477, 0.0, 0.5179, 0.0, 0.5179, 0.0, 0.375, 0.0, 0.375, 0.0, 0.5477, 0.875, 0.5179, 0.875, 0.5179, 1.0, 0.5477, 1.0, 0.5477, 0.0, 0.5179, 0.0, 0.375, 0.0, 0.375, 0.0, 0.375, 0.875, 0.375, 1.0, 0.5179, 1.0, 0.5179, 0.875, 0.5179, 0.875, 0.5179, 0.875, 0.5179, 1.0, 0.5179, 1.0, 0.125, 0.75, 0.125, 0.75, 0.25, 0.75, 0.25, 0.75, 0.125, 0.75, 0.125, 0.75, 0.25, 0.75, 0.25, 0.75, 0.375, 0.25, 0.375, 0.375, 0.5179, 0.375, 0.5179, 0.25, 0.125, 0.5, 0.125, 0.75, 0.25, 0.75, 0.25, 0.5, 0.5179, 0.25, 0.5179, 0.375, 0.625, 0.375, 0.625, 0.25])
me_cube_009.use_remesh_fix_poles = True
me_cube_009.use_remesh_preserve_attributes = False
me_cube_009.use_mirror_vertex_groups = False
me_cube_009.update()
me_cube_010 = bpy.data.meshes.new('Cube.010')
me_cube_010.from_pydata([(0.8727, -0.3036, -0.2126), (-0.002169, -0.6374, -0.4497), (0.4833, -0.5186, -0.3781), (0.8543, -0.389, -0.2699), (0.6519, -0.2294, -0.2084), (0.6248, 0.0, -0.2497), (0.8727, 0.3036, -0.2126), (-0.002169, 0.6374, -0.4497), (0.4833, 0.5186, -0.3781), (0.8543, 0.389, -0.2699), (0.6519, 0.2294, -0.2084), (0.8599, -8.948e-09, -0.4001), (-0.002631, 0.0, -0.6432), (0.4901, 1.695e-08, -0.5467), (0.8726, -1.497e-09, -0.3058), (0.8727, -0.3036, 0.2126), (-0.002169, -0.6374, 0.4497), (0.4833, -0.5186, 0.3781), (0.8787, -0.3938, -3.351e-07), (0.495, -0.684, -2.427e-07), (-0.002781, -0.8412, -3.353e-08), (0.8543, -0.389, 0.2699), (0.8665, -0.5165, -3.705e-07), (0.6276, -0.2447, -4.843e-08), (0.6519, -0.2294, 0.2084), (0.5498, 0.0, 0.0), (0.6248, -3.744e-10, 0.2497), (0.8727, 0.3036, 0.2126), (-0.002169, 0.6374, 0.4497), (0.4833, 0.5186, 0.3781), (0.8787, 0.3938, -3.351e-07), (0.495, 0.684, -2.427e-07), (-0.002781, 0.8412, -3.353e-08), (0.8543, 0.389, 0.2699), (0.8665, 0.5165, -3.705e-07), (0.6276, 0.2447, -4.843e-08), (0.6519, 0.2294, 0.2084), (0.8599, -8.948e-09, 0.4001), (-0.002631, 0.0, 0.6432), (0.4901, 1.695e-08, 0.5467), (0.8726, -1.497e-09, 0.3058), (-0.8726, -0.3716, -0.2583), (-0.4832, -0.5914, -0.4315), (-0.853, -0.4802, -0.333), (-0.6519, -0.2433, -0.2174), (-0.6248, 0.0, -0.2598), (-0.8726, 0.3716, -0.2583), (-0.4832, 0.5914, -0.4315), (-0.853, 0.4802, -0.333), (-0.6519, 0.2433, -0.2174), (-0.8597, 0.0, -0.4938), (-0.4912, 0.0, -0.6245), (-0.8727, 0.0, -0.3734), (-0.8726, -0.3716, 0.2583), (-0.4832, -0.5914, 0.4315), (-0.8802, -0.485, 0.0), (-0.497, -0.7806, 0.0), (-0.853, -0.4802, 0.333), (-0.8679, -0.6381, 0.0), (-0.6279, -0.2581, 0.0), (-0.6519, -0.2433, 0.2174), (-0.5498, 0.0, 0.0), (-0.6248, 0.0, 0.2598), (-0.8726, 0.3716, 0.2583), (-0.4832, 0.5914, 0.4315), (-0.8802, 0.485, 0.0), (-0.497, 0.7806, 0.0), (-0.853, 0.4802, 0.333), (-0.8679, 0.6381, 0.0), (-0.6279, 0.2581, 0.0), (-0.6519, 0.2433, 0.2174), (-0.8597, 0.0, 0.4938), (-0.4912, 0.0, 0.6245), (-0.8727, 0.0, 0.3734)], [], [(18, 0, 4, 23), (13, 11, 3, 2), (12, 13, 2, 1), (2, 19, 20, 1), (3, 22, 19, 2), (14, 0, 3, 11), (0, 18, 22, 3), (5, 25, 23, 4), (0, 14, 5, 4), (30, 35, 10, 6), (13, 8, 9, 11), (12, 7, 8, 13), (8, 7, 32, 31), (9, 8, 31, 34), (14, 11, 9, 6), (6, 9, 34, 30), (5, 10, 35, 25), (6, 10, 5, 14), (18, 23, 24, 15), (39, 17, 21, 37), (38, 16, 17, 39), (17, 16, 20, 19), (21, 17, 19, 22), (40, 37, 21, 15), (15, 21, 22, 18), (26, 24, 23, 25), (15, 24, 26, 40), (30, 27, 36, 35), (39, 37, 33, 29), (38, 39, 29, 28), (29, 31, 32, 28), (33, 34, 31, 29), (40, 27, 33, 37), (27, 30, 34, 33), (26, 25, 35, 36), (27, 40, 26, 36), (55, 59, 44, 41), (51, 42, 43, 50), (12, 1, 42, 51), (42, 1, 20, 56), (43, 42, 56, 58), (52, 50, 43, 41), (41, 43, 58, 55), (45, 44, 59, 61), (41, 44, 45, 52), (65, 46, 49, 69), (51, 50, 48, 47), (12, 51, 47, 7), (47, 66, 32, 7), (48, 68, 66, 47), (52, 46, 48, 50), (46, 65, 68, 48), (45, 61, 69, 49), (46, 52, 45, 49), (55, 53, 60, 59), (72, 71, 57, 54), (38, 72, 54, 16), (54, 56, 20, 16), (57, 58, 56, 54), (73, 53, 57, 71), (53, 55, 58, 57), (62, 61, 59, 60), (53, 73, 62, 60), (65, 69, 70, 63), (72, 64, 67, 71), (38, 28, 64, 72), (64, 28, 32, 66), (67, 64, 66, 68), (73, 71, 67, 63), (63, 67, 68, 65), (62, 70, 69, 61), (63, 70, 62, 73)])
_uv = me_cube_010.uv_layers.new(name='UVMap')
_uv.uv.foreach_set('vector', [0.5, 0.7307, 0.3943, 0.7307, 0.3943, 0.7307, 0.5, 0.7307, 0.3151, 0.625, 0.375, 0.625, 0.375, 0.75, 0.3151, 0.75, 0.2526, 0.625, 0.3151, 0.625, 0.3151, 0.75, 0.2526, 0.75, 0.375, 0.8099, 0.5, 0.8099, 0.5, 0.8724, 0.375, 0.8724, 0.375, 0.75, 0.5, 0.75, 0.5, 0.8099, 0.375, 0.8099, 0.3943, 0.625, 0.3943, 0.7307, 0.375, 0.75, 0.375, 0.625, 0.3943, 0.7307, 0.5, 0.7307, 0.5, 0.75, 0.375, 0.75, 0.3943, 0.625, 0.5, 0.625, 0.5, 0.7307, 0.3943, 0.7307, 0.3943, 0.7307, 0.3943, 0.625, 0.3943, 0.625, 0.3943, 0.7307, 0.5, 0.7307, 0.5, 0.7307, 0.3943, 0.7307, 0.3943, 0.7307, 0.3151, 0.625, 0.3151, 0.75, 0.375, 0.75, 0.375, 0.625, 0.2526, 0.625, 0.2526, 0.75, 0.3151, 0.75, 0.3151, 0.625, 0.375, 0.8099, 0.375, 0.8724, 0.5, 0.8724, 0.5, 0.8099, 0.375, 0.75, 0.375, 0.8099, 0.5, 0.8099, 0.5, 0.75, 0.3943, 0.625, 0.375, 0.625, 0.375, 0.75, 0.3943, 0.7307, 0.3943, 0.7307, 0.375, 0.75, 0.5, 0.75, 0.5, 0.7307, 0.3943, 0.625, 0.3943, 0.7307, 0.5, 0.7307, 0.5, 0.625, 0.3943, 0.7307, 0.3943, 0.7307, 0.3943, 0.625, 0.3943, 0.625, 0.5, 0.7307, 0.5, 0.7307, 0.3943, 0.7307, 0.3943, 0.7307, 0.3151, 0.625, 0.3151, 0.75, 0.375, 0.75, 0.375, 0.625, 0.2526, 0.625, 0.2526, 0.75, 0.3151, 0.75, 0.3151, 0.625, 0.375, 0.8099, 0.375, 0.8724, 0.5, 0.8724, 0.5, 0.8099, 0.375, 0.75, 0.375, 0.8099, 0.5, 0.8099, 0.5, 0.75, 0.3943, 0.625, 0.375, 0.625, 0.375, 0.75, 0.3943, 0.7307, 0.3943, 0.7307, 0.375, 0.75, 0.5, 0.75, 0.5, 0.7307, 0.3943, 0.625, 0.3943, 0.7307, 0.5, 0.7307, 0.5, 0.625, 0.3943, 0.7307, 0.3943, 0.7307, 0.3943, 0.625, 0.3943, 0.625, 0.5, 0.7307, 0.3943, 0.7307, 0.3943, 0.7307, 0.5, 0.7307, 0.3151, 0.625, 0.375, 0.625, 0.375, 0.75, 0.3151, 0.75, 0.2526, 0.625, 0.3151, 0.625, 0.3151, 0.75, 0.2526, 0.75, 0.375, 0.8099, 0.5, 0.8099, 0.5, 0.8724, 0.375, 0.8724, 0.375, 0.75, 0.5, 0.75, 0.5, 0.8099, 0.375, 0.8099, 0.3943, 0.625, 0.3943, 0.7307, 0.375, 0.75, 0.375, 0.625, 0.3943, 0.7307, 0.5, 0.7307, 0.5, 0.75, 0.375, 0.75, 0.3943, 0.625, 0.5, 0.625, 0.5, 0.7307, 0.3943, 0.7307, 0.3943, 0.7307, 0.3943, 0.625, 0.3943, 0.625, 0.3943, 0.7307, 0.5, 0.7307, 0.5, 0.7307, 0.3943, 0.7307, 0.3943, 0.7307, 0.3151, 0.625, 0.3151, 0.75, 0.375, 0.75, 0.375, 0.625, 0.2526, 0.625, 0.2526, 0.75, 0.3151, 0.75, 0.3151, 0.625, 0.375, 0.8099, 0.375, 0.8724, 0.5, 0.8724, 0.5, 0.8099, 0.375, 0.75, 0.375, 0.8099, 0.5, 0.8099, 0.5, 0.75, 0.3943, 0.625, 0.375, 0.625, 0.375, 0.75, 0.3943, 0.7307, 0.3943, 0.7307, 0.375, 0.75, 0.5, 0.75, 0.5, 0.7307, 0.3943, 0.625, 0.3943, 0.7307, 0.5, 0.7307, 0.5, 0.625, 0.3943, 0.7307, 0.3943, 0.7307, 0.3943, 0.625, 0.3943, 0.625, 0.5, 0.7307, 0.3943, 0.7307, 0.3943, 0.7307, 0.5, 0.7307, 0.3151, 0.625, 0.375, 0.625, 0.375, 0.75, 0.3151, 0.75, 0.2526, 0.625, 0.3151, 0.625, 0.3151, 0.75, 0.2526, 0.75, 0.375, 0.8099, 0.5, 0.8099, 0.5, 0.8724, 0.375, 0.8724, 0.375, 0.75, 0.5, 0.75, 0.5, 0.8099, 0.375, 0.8099, 0.3943, 0.625, 0.3943, 0.7307, 0.375, 0.75, 0.375, 0.625, 0.3943, 0.7307, 0.5, 0.7307, 0.5, 0.75, 0.375, 0.75, 0.3943, 0.625, 0.5, 0.625, 0.5, 0.7307, 0.3943, 0.7307, 0.3943, 0.7307, 0.3943, 0.625, 0.3943, 0.625, 0.3943, 0.7307, 0.5, 0.7307, 0.3943, 0.7307, 0.3943, 0.7307, 0.5, 0.7307, 0.3151, 0.625, 0.375, 0.625, 0.375, 0.75, 0.3151, 0.75, 0.2526, 0.625, 0.3151, 0.625, 0.3151, 0.75, 0.2526, 0.75, 0.375, 0.8099, 0.5, 0.8099, 0.5, 0.8724, 0.375, 0.8724, 0.375, 0.75, 0.5, 0.75, 0.5, 0.8099, 0.375, 0.8099, 0.3943, 0.625, 0.3943, 0.7307, 0.375, 0.75, 0.375, 0.625, 0.3943, 0.7307, 0.5, 0.7307, 0.5, 0.75, 0.375, 0.75, 0.3943, 0.625, 0.5, 0.625, 0.5, 0.7307, 0.3943, 0.7307, 0.3943, 0.7307, 0.3943, 0.625, 0.3943, 0.625, 0.3943, 0.7307, 0.5, 0.7307, 0.5, 0.7307, 0.3943, 0.7307, 0.3943, 0.7307, 0.3151, 0.625, 0.3151, 0.75, 0.375, 0.75, 0.375, 0.625, 0.2526, 0.625, 0.2526, 0.75, 0.3151, 0.75, 0.3151, 0.625, 0.375, 0.8099, 0.375, 0.8724, 0.5, 0.8724, 0.5, 0.8099, 0.375, 0.75, 0.375, 0.8099, 0.5, 0.8099, 0.5, 0.75, 0.3943, 0.625, 0.375, 0.625, 0.375, 0.75, 0.3943, 0.7307, 0.3943, 0.7307, 0.375, 0.75, 0.5, 0.75, 0.5, 0.7307, 0.3943, 0.625, 0.3943, 0.7307, 0.5, 0.7307, 0.5, 0.625, 0.3943, 0.7307, 0.3943, 0.7307, 0.3943, 0.625, 0.3943, 0.625])
me_cube_010.use_remesh_fix_poles = True
me_cube_010.use_remesh_preserve_attributes = False
me_cube_010.use_mirror_vertex_groups = False
me_cube_010.update()
me_cube_012 = bpy.data.meshes.new('Cube.012')
me_cube_012.from_pydata([(0.8727, -0.3036, -0.2126), (-0.002169, -0.6374, -0.4497), (0.4833, -0.5186, -0.3781), (0.8543, -0.389, -0.2699), (0.6519, -0.2294, -0.2084), (0.6248, 0.0, -0.2497), (0.8727, 0.3036, -0.2126), (-0.002169, 0.6374, -0.4497), (0.4833, 0.5186, -0.3781), (0.8543, 0.389, -0.2699), (0.6519, 0.2294, -0.2084), (0.8599, -8.948e-09, -0.4001), (-0.002631, 0.0, -0.6432), (0.4901, 1.695e-08, -0.5467), (0.8726, -1.497e-09, -0.3058), (0.8727, -0.3036, 0.2126), (-0.002169, -0.6374, 0.4497), (0.4833, -0.5186, 0.3781), (0.8787, -0.3938, -3.351e-07), (0.495, -0.684, -2.427e-07), (-0.002781, -0.8412, -3.353e-08), (0.8543, -0.389, 0.2699), (0.8665, -0.5165, -3.705e-07), (0.6276, -0.2447, -4.843e-08), (0.6519, -0.2294, 0.2084), (0.5498, 0.0, 0.0), (0.6248, -3.744e-10, 0.2497), (0.8727, 0.3036, 0.2126), (-0.002169, 0.6374, 0.4497), (0.4833, 0.5186, 0.3781), (0.8787, 0.3938, -3.351e-07), (0.495, 0.684, -2.427e-07), (-0.002781, 0.8412, -3.353e-08), (0.8543, 0.389, 0.2699), (0.8665, 0.5165, -3.705e-07), (0.6276, 0.2447, -4.843e-08), (0.6519, 0.2294, 0.2084), (0.8599, -8.948e-09, 0.4001), (-0.002631, 0.0, 0.6432), (0.4901, 1.695e-08, 0.5467), (0.8726, -1.497e-09, 0.3058), (-0.8726, -0.3716, -0.2583), (-0.4832, -0.5914, -0.4315), (-0.853, -0.4802, -0.333), (-0.6519, -0.2433, -0.2174), (-0.6248, 0.0, -0.2598), (-0.8726, 0.3716, -0.2583), (-0.4832, 0.5914, -0.4315), (-0.853, 0.4802, -0.333), (-0.6519, 0.2433, -0.2174), (-0.8597, 0.0, -0.4938), (-0.4912, 0.0, -0.6245), (-0.8727, 0.0, -0.3734), (-0.8726, -0.3716, 0.2583), (-0.4832, -0.5914, 0.4315), (-0.8802, -0.485, 0.0), (-0.497, -0.7806, 0.0), (-0.853, -0.4802, 0.333), (-0.8679, -0.6381, 0.0), (-0.6279, -0.2581, 0.0), (-0.6519, -0.2433, 0.2174), (-0.5498, 0.0, 0.0), (-0.6248, 0.0, 0.2598), (-0.8726, 0.3716, 0.2583), (-0.4832, 0.5914, 0.4315), (-0.8802, 0.485, 0.0), (-0.497, 0.7806, 0.0), (-0.853, 0.4802, 0.333), (-0.8679, 0.6381, 0.0), (-0.6279, 0.2581, 0.0), (-0.6519, 0.2433, 0.2174), (-0.8597, 0.0, 0.4938), (-0.4912, 0.0, 0.6245), (-0.8727, 0.0, 0.3734)], [], [(18, 0, 4, 23), (13, 11, 3, 2), (12, 13, 2, 1), (2, 19, 20, 1), (3, 22, 19, 2), (14, 0, 3, 11), (0, 18, 22, 3), (5, 25, 23, 4), (0, 14, 5, 4), (30, 35, 10, 6), (13, 8, 9, 11), (12, 7, 8, 13), (8, 7, 32, 31), (9, 8, 31, 34), (14, 11, 9, 6), (6, 9, 34, 30), (5, 10, 35, 25), (6, 10, 5, 14), (18, 23, 24, 15), (39, 17, 21, 37), (38, 16, 17, 39), (17, 16, 20, 19), (21, 17, 19, 22), (40, 37, 21, 15), (15, 21, 22, 18), (26, 24, 23, 25), (15, 24, 26, 40), (30, 27, 36, 35), (39, 37, 33, 29), (38, 39, 29, 28), (29, 31, 32, 28), (33, 34, 31, 29), (40, 27, 33, 37), (27, 30, 34, 33), (26, 25, 35, 36), (27, 40, 26, 36), (55, 59, 44, 41), (51, 42, 43, 50), (12, 1, 42, 51), (42, 1, 20, 56), (43, 42, 56, 58), (52, 50, 43, 41), (41, 43, 58, 55), (45, 44, 59, 61), (41, 44, 45, 52), (65, 46, 49, 69), (51, 50, 48, 47), (12, 51, 47, 7), (47, 66, 32, 7), (48, 68, 66, 47), (52, 46, 48, 50), (46, 65, 68, 48), (45, 61, 69, 49), (46, 52, 45, 49), (55, 53, 60, 59), (72, 71, 57, 54), (38, 72, 54, 16), (54, 56, 20, 16), (57, 58, 56, 54), (73, 53, 57, 71), (53, 55, 58, 57), (62, 61, 59, 60), (53, 73, 62, 60), (65, 69, 70, 63), (72, 64, 67, 71), (38, 28, 64, 72), (64, 28, 32, 66), (67, 64, 66, 68), (73, 71, 67, 63), (63, 67, 68, 65), (62, 70, 69, 61), (63, 70, 62, 73)])
_uv = me_cube_012.uv_layers.new(name='UVMap')
_uv.uv.foreach_set('vector', [0.5, 0.7307, 0.3943, 0.7307, 0.3943, 0.7307, 0.5, 0.7307, 0.3151, 0.625, 0.375, 0.625, 0.375, 0.75, 0.3151, 0.75, 0.2526, 0.625, 0.3151, 0.625, 0.3151, 0.75, 0.2526, 0.75, 0.375, 0.8099, 0.5, 0.8099, 0.5, 0.8724, 0.375, 0.8724, 0.375, 0.75, 0.5, 0.75, 0.5, 0.8099, 0.375, 0.8099, 0.3943, 0.625, 0.3943, 0.7307, 0.375, 0.75, 0.375, 0.625, 0.3943, 0.7307, 0.5, 0.7307, 0.5, 0.75, 0.375, 0.75, 0.3943, 0.625, 0.5, 0.625, 0.5, 0.7307, 0.3943, 0.7307, 0.3943, 0.7307, 0.3943, 0.625, 0.3943, 0.625, 0.3943, 0.7307, 0.5, 0.7307, 0.5, 0.7307, 0.3943, 0.7307, 0.3943, 0.7307, 0.3151, 0.625, 0.3151, 0.75, 0.375, 0.75, 0.375, 0.625, 0.2526, 0.625, 0.2526, 0.75, 0.3151, 0.75, 0.3151, 0.625, 0.375, 0.8099, 0.375, 0.8724, 0.5, 0.8724, 0.5, 0.8099, 0.375, 0.75, 0.375, 0.8099, 0.5, 0.8099, 0.5, 0.75, 0.3943, 0.625, 0.375, 0.625, 0.375, 0.75, 0.3943, 0.7307, 0.3943, 0.7307, 0.375, 0.75, 0.5, 0.75, 0.5, 0.7307, 0.3943, 0.625, 0.3943, 0.7307, 0.5, 0.7307, 0.5, 0.625, 0.3943, 0.7307, 0.3943, 0.7307, 0.3943, 0.625, 0.3943, 0.625, 0.5, 0.7307, 0.5, 0.7307, 0.3943, 0.7307, 0.3943, 0.7307, 0.3151, 0.625, 0.3151, 0.75, 0.375, 0.75, 0.375, 0.625, 0.2526, 0.625, 0.2526, 0.75, 0.3151, 0.75, 0.3151, 0.625, 0.375, 0.8099, 0.375, 0.8724, 0.5, 0.8724, 0.5, 0.8099, 0.375, 0.75, 0.375, 0.8099, 0.5, 0.8099, 0.5, 0.75, 0.3943, 0.625, 0.375, 0.625, 0.375, 0.75, 0.3943, 0.7307, 0.3943, 0.7307, 0.375, 0.75, 0.5, 0.75, 0.5, 0.7307, 0.3943, 0.625, 0.3943, 0.7307, 0.5, 0.7307, 0.5, 0.625, 0.3943, 0.7307, 0.3943, 0.7307, 0.3943, 0.625, 0.3943, 0.625, 0.5, 0.7307, 0.3943, 0.7307, 0.3943, 0.7307, 0.5, 0.7307, 0.3151, 0.625, 0.375, 0.625, 0.375, 0.75, 0.3151, 0.75, 0.2526, 0.625, 0.3151, 0.625, 0.3151, 0.75, 0.2526, 0.75, 0.375, 0.8099, 0.5, 0.8099, 0.5, 0.8724, 0.375, 0.8724, 0.375, 0.75, 0.5, 0.75, 0.5, 0.8099, 0.375, 0.8099, 0.3943, 0.625, 0.3943, 0.7307, 0.375, 0.75, 0.375, 0.625, 0.3943, 0.7307, 0.5, 0.7307, 0.5, 0.75, 0.375, 0.75, 0.3943, 0.625, 0.5, 0.625, 0.5, 0.7307, 0.3943, 0.7307, 0.3943, 0.7307, 0.3943, 0.625, 0.3943, 0.625, 0.3943, 0.7307, 0.5, 0.7307, 0.5, 0.7307, 0.3943, 0.7307, 0.3943, 0.7307, 0.3151, 0.625, 0.3151, 0.75, 0.375, 0.75, 0.375, 0.625, 0.2526, 0.625, 0.2526, 0.75, 0.3151, 0.75, 0.3151, 0.625, 0.375, 0.8099, 0.375, 0.8724, 0.5, 0.8724, 0.5, 0.8099, 0.375, 0.75, 0.375, 0.8099, 0.5, 0.8099, 0.5, 0.75, 0.3943, 0.625, 0.375, 0.625, 0.375, 0.75, 0.3943, 0.7307, 0.3943, 0.7307, 0.375, 0.75, 0.5, 0.75, 0.5, 0.7307, 0.3943, 0.625, 0.3943, 0.7307, 0.5, 0.7307, 0.5, 0.625, 0.3943, 0.7307, 0.3943, 0.7307, 0.3943, 0.625, 0.3943, 0.625, 0.5, 0.7307, 0.3943, 0.7307, 0.3943, 0.7307, 0.5, 0.7307, 0.3151, 0.625, 0.375, 0.625, 0.375, 0.75, 0.3151, 0.75, 0.2526, 0.625, 0.3151, 0.625, 0.3151, 0.75, 0.2526, 0.75, 0.375, 0.8099, 0.5, 0.8099, 0.5, 0.8724, 0.375, 0.8724, 0.375, 0.75, 0.5, 0.75, 0.5, 0.8099, 0.375, 0.8099, 0.3943, 0.625, 0.3943, 0.7307, 0.375, 0.75, 0.375, 0.625, 0.3943, 0.7307, 0.5, 0.7307, 0.5, 0.75, 0.375, 0.75, 0.3943, 0.625, 0.5, 0.625, 0.5, 0.7307, 0.3943, 0.7307, 0.3943, 0.7307, 0.3943, 0.625, 0.3943, 0.625, 0.3943, 0.7307, 0.5, 0.7307, 0.3943, 0.7307, 0.3943, 0.7307, 0.5, 0.7307, 0.3151, 0.625, 0.375, 0.625, 0.375, 0.75, 0.3151, 0.75, 0.2526, 0.625, 0.3151, 0.625, 0.3151, 0.75, 0.2526, 0.75, 0.375, 0.8099, 0.5, 0.8099, 0.5, 0.8724, 0.375, 0.8724, 0.375, 0.75, 0.5, 0.75, 0.5, 0.8099, 0.375, 0.8099, 0.3943, 0.625, 0.3943, 0.7307, 0.375, 0.75, 0.375, 0.625, 0.3943, 0.7307, 0.5, 0.7307, 0.5, 0.75, 0.375, 0.75, 0.3943, 0.625, 0.5, 0.625, 0.5, 0.7307, 0.3943, 0.7307, 0.3943, 0.7307, 0.3943, 0.625, 0.3943, 0.625, 0.3943, 0.7307, 0.5, 0.7307, 0.5, 0.7307, 0.3943, 0.7307, 0.3943, 0.7307, 0.3151, 0.625, 0.3151, 0.75, 0.375, 0.75, 0.375, 0.625, 0.2526, 0.625, 0.2526, 0.75, 0.3151, 0.75, 0.3151, 0.625, 0.375, 0.8099, 0.375, 0.8724, 0.5, 0.8724, 0.5, 0.8099, 0.375, 0.75, 0.375, 0.8099, 0.5, 0.8099, 0.5, 0.75, 0.3943, 0.625, 0.375, 0.625, 0.375, 0.75, 0.3943, 0.7307, 0.3943, 0.7307, 0.375, 0.75, 0.5, 0.75, 0.5, 0.7307, 0.3943, 0.625, 0.3943, 0.7307, 0.5, 0.7307, 0.5, 0.625, 0.3943, 0.7307, 0.3943, 0.7307, 0.3943, 0.625, 0.3943, 0.625])
me_cube_012.use_remesh_fix_poles = True
me_cube_012.use_remesh_preserve_attributes = False
me_cube_012.use_mirror_vertex_groups = False
me_cube_012.update()

# ---- objects
ob_body = bpy.data.objects.new('Body', me_cube_004)
ob_head = bpy.data.objects.new('Head', me_cube_005)
ob_icosphere_001 = bpy.data.objects.new('Icosphere.001', me_icosphere_001)
ob_icosphere_002 = bpy.data.objects.new('Icosphere.002', me_icosphere_002)
ob_icosphere_004 = bpy.data.objects.new('Icosphere.004', me_icosphere_007)
ob_cube = bpy.data.objects.new('Cube', me_cube_009)
ob_cube_001 = bpy.data.objects.new('Cube.001', me_cube_010)
ob_cube_003 = bpy.data.objects.new('Cube.003', me_cube_012)

# ---- transforms, parenting, visibility, modifiers, constraints
ob_body.location = (0.0, 0.0, 2.243)
ob_body.scale = (0.3213, 0.3635, 0.3408)
ob_body.lineart.crease_threshold = 0.0
_m = ob_body.modifiers.new('Subdivision', 'SUBSURF')
_m.uv_smooth = 'PRESERVE_CORNERS'
_m = ob_body.modifiers.new('Mirror', 'MIRROR')
_m.use_clip = True
ob_head.location = (-5.906e-09, -0.1807, 3.679)
ob_head.scale = (0.4087, 0.4087, 0.4695)
ob_head.lineart.crease_threshold = 0.0
_m = ob_head.modifiers.new('Subdivision', 'SUBSURF')
_m.uv_smooth = 'PRESERVE_CORNERS'
ob_icosphere_001.location = (0.4774, -0.0288, 2.799)
ob_icosphere_001.scale = (0.1677, 0.1677, 0.1677)
ob_icosphere_001.lineart.crease_threshold = 0.0
_m = ob_icosphere_001.modifiers.new('Subdivision', 'SUBSURF')
_m.uv_smooth = 'PRESERVE_CORNERS'
ob_icosphere_002.location = (1.114, -0.02272, 2.811)
ob_icosphere_002.scale = (0.1214, 0.1214, 0.1214)
ob_icosphere_002.lineart.crease_threshold = 0.0
_m = ob_icosphere_002.modifiers.new('Subdivision', 'SUBSURF')
_m.uv_smooth = 'PRESERVE_CORNERS'
ob_icosphere_004.location = (0.2157, -0.02821, 1.867)
ob_icosphere_004.rotation_euler = (-1.344e-07, 1.571, 0.0)
ob_icosphere_004.scale = (0.1854, 0.1854, 0.1854)
ob_icosphere_004.lineart.crease_threshold = 0.0
_m = ob_icosphere_004.modifiers.new('Subdivision', 'SUBSURF')
_m.uv_smooth = 'PRESERVE_CORNERS'
ob_cube.location = (0.245, 0.0378, 1.166)
ob_cube.scale = (0.1357, 0.1357, 0.1357)
ob_cube.lineart.crease_threshold = 0.0
_m = ob_cube.modifiers.new('Subdivision', 'SUBSURF')
_m.uv_smooth = 'PRESERVE_CORNERS'
ob_cube_001.location = (0.8086, -0.02567, 2.808)
ob_cube_001.scale = (0.2685, 0.1642, 0.2056)
ob_cube_001.lineart.crease_threshold = 0.0
_m = ob_cube_001.modifiers.new('Subdivision', 'SUBSURF')
_m.uv_smooth = 'PRESERVE_CORNERS'
ob_cube_003.location = (0.2447, -0.02333, 1.522)
ob_cube_003.rotation_euler = (-1.344e-07, 1.571, 0.0)
ob_cube_003.scale = (0.2924, 0.224, 0.224)
ob_cube_003.lineart.crease_threshold = 0.0
_m = ob_cube_003.modifiers.new('Subdivision', 'SUBSURF')
_m.uv_smooth = 'PRESERVE_CORNERS'

# ---- collection membership
col_robot_short.objects.link(ob_body)
col_robot_short.objects.link(ob_head)
col_robot_short.objects.link(ob_icosphere_001)
col_robot_short.objects.link(ob_icosphere_002)
col_robot_short.objects.link(ob_icosphere_004)
col_robot_short.objects.link(ob_cube)
col_robot_short.objects.link(ob_cube_001)
col_robot_short.objects.link(ob_cube_003)

# ---- scene / render settings (as saved in the file)
scene.frame_start = 1; scene.frame_end = 250; scene.frame_set(1)
scene.render.engine = 'BLENDER_EEVEE_NEXT'
scene.cycles.use_denoising = False
scene.cycles.samples = 128
scene.cycles.sampling_pattern = 'TABULATED_SOBOL'
scene.cycles.use_adaptive_sampling = False
scene.cycles.use_light_tree = False
scene.view_settings.view_transform = 'Filmic'
bpy.context.view_layer.update()

# ---- added for rendering (the .blend has no active camera and no usable light): camera, sun
cam_auto = bpy.data.cameras.new('AutoCamera')
cam_auto.lens = 50.0
cam_auto.sensor_width = 36.0
cam_auto.clip_end = 1000.0
ob_auto_camera = bpy.data.objects.new('AutoCamera', cam_auto)
scene.collection.objects.link(ob_auto_camera)
ob_auto_camera.location = (3.89413, -4.40305, 5.58369)
ob_auto_camera.rotation_euler = (1.09748, -7.21219e-08, 0.694738)
scene.camera = ob_auto_camera
light_auto_sun = bpy.data.lights.new('AutoSun', 'SUN')
light_auto_sun.energy = 3.0
light_auto_sun.angle = 0.0523599
ob_auto_sun = bpy.data.objects.new('AutoSun', light_auto_sun)
scene.collection.objects.link(ob_auto_sun)
ob_auto_sun.rotation_euler = (0.872665, 0.174533, 0.523599)
bpy.context.view_layer.update()
